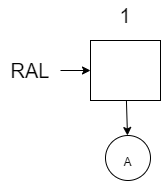

The diagram above was exported from draw.io. Its source (the exported page's mxGraphModel, read from the mxfile embedded in the PNG):
<mxGraphModel dx="782" dy="539" grid="1" gridSize="10" guides="1" tooltips="1" connect="1" arrows="1" fold="1" page="1" pageScale="1" pageWidth="850" pageHeight="1100" math="0" shadow="0">
  <root>
    <mxCell id="0" />
    <mxCell id="1" parent="0" />
    <mxCell id="-DS1Y1ChxDshjBo23wWi-64" value="" style="edgeStyle=none;rounded=0;orthogonalLoop=1;jettySize=auto;html=1;fontSize=12;" parent="1" source="-DS1Y1ChxDshjBo23wWi-3" target="-DS1Y1ChxDshjBo23wWi-63" edge="1">
      <mxGeometry relative="1" as="geometry" />
    </mxCell>
    <mxCell id="-DS1Y1ChxDshjBo23wWi-3" value="" style="rounded=0;whiteSpace=wrap;html=1;fontSize=20;" parent="1" vertex="1">
      <mxGeometry x="130" y="130" width="70" height="60" as="geometry" />
    </mxCell>
    <mxCell id="-DS1Y1ChxDshjBo23wWi-9" value="1" style="text;html=1;strokeColor=none;fillColor=none;align=center;verticalAlign=middle;whiteSpace=wrap;rounded=0;fontSize=20;" parent="1" vertex="1">
      <mxGeometry x="135" y="90" width="60" height="30" as="geometry" />
    </mxCell>
    <mxCell id="-DS1Y1ChxDshjBo23wWi-63" value="&lt;font style=&quot;font-size: 12px&quot;&gt;A&lt;/font&gt;" style="ellipse;whiteSpace=wrap;html=1;aspect=fixed;fontSize=20;" parent="1" vertex="1">
      <mxGeometry x="145" y="225" width="45" height="45" as="geometry" />
    </mxCell>
    <mxCell id="-DS1Y1ChxDshjBo23wWi-68" style="edgeStyle=none;rounded=0;orthogonalLoop=1;jettySize=auto;html=1;exitX=1;exitY=0.5;exitDx=0;exitDy=0;entryX=0;entryY=0.5;entryDx=0;entryDy=0;fontSize=12;" parent="1" source="-DS1Y1ChxDshjBo23wWi-67" target="-DS1Y1ChxDshjBo23wWi-3" edge="1">
      <mxGeometry relative="1" as="geometry" />
    </mxCell>
    <mxCell id="-DS1Y1ChxDshjBo23wWi-67" value="RAL" style="text;html=1;strokeColor=none;fillColor=none;align=center;verticalAlign=middle;whiteSpace=wrap;rounded=0;fontSize=20;" parent="1" vertex="1">
      <mxGeometry x="40" y="145" width="60" height="30" as="geometry" />
    </mxCell>
  </root>
</mxGraphModel>